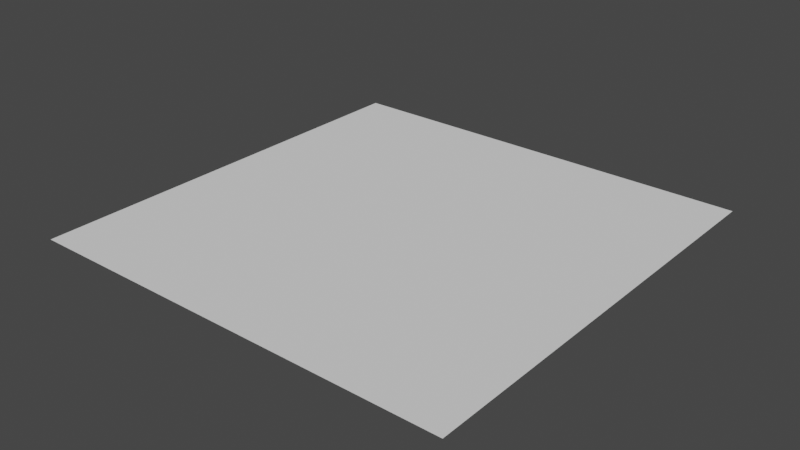 # Source: HE.blend  (saved by Blender 3.5.10; exported with 4.5.12 LTS)
import bpy
from mathutils import Matrix  # noqa: F401  (used for matrix-valued properties, if any)

bpy.ops.wm.read_factory_settings(use_empty=True)
scene = bpy.context.scene
scene.name = 'Scene'

# ---- world
world_world = bpy.data.worlds.new('World'); scene.world = world_world
world_world.use_nodes = True; world_world.node_tree.nodes.clear()
_N = world_world.node_tree.nodes; _L = world_world.node_tree.links
n0 = _N.new('ShaderNodeOutputWorld'); n0.name = 'World Output'; n0.location = (300, 300)
n1 = _N.new('ShaderNodeBackground'); n1.name = 'Background'; n1.location = (10, 300)
n1.inputs[0].default_value = (0.05088, 0.05088, 0.05088, 1.0)
_L.new(n1.outputs[0], n0.inputs[0])
n0.is_active_output = True
world_world.color = (0.05088, 0.05088, 0.05088)
world_world.use_sun_shadow = False
world_world.sun_shadow_jitter_overblur = 0.0

# ---- cameras
cam_camera_1_034 = bpy.data.cameras.new('camera 1.034')
cam_camera_1_034.lens = 18.0

# ---- meshes
me_plane_007 = bpy.data.meshes.new('Plane.007')
me_plane_007.from_pydata([(-1.0, -1.0, 0.0), (1.0, -1.0, 0.0), (-1.0, 1.0, 0.0), (1.0, 1.0, 0.0)], [], [(0, 1, 3, 2)])
_uv = me_plane_007.uv_layers.new(name='UVMap')
_uv.uv.foreach_set('vector', [0.0, 0.0, 1.0, 0.0, 1.0, 1.0, 0.0, 1.0])
me_plane_007.update()

# ---- objects
ob_plane = bpy.data.objects.new('Plane', me_plane_007)
ob_camera_1 = bpy.data.objects.new('camera 1', cam_camera_1_034)

# ---- transforms, parenting, visibility, modifiers, constraints
ob_plane.location = (0.0, 0.0, -0.2)
ob_camera_1.location = (0.0, 0.0, 2.0)

# ---- collection membership
scene.collection.objects.link(ob_plane)
scene.collection.objects.link(ob_camera_1)

# ---- scene / render settings (as saved in the file)
scene.frame_start = 1; scene.frame_end = 250; scene.frame_set(1)
scene.render.engine = 'CYCLES'
scene.cycles.sampling_pattern = 'TABULATED_SOBOL'
scene.cycles.use_light_tree = False
scene.view_settings.view_transform = 'Filmic'
bpy.context.view_layer.update()

# ---- added for rendering (the .blend has no active camera and no usable light): camera, sun
cam_auto = bpy.data.cameras.new('AutoCamera')
cam_auto.lens = 50.0
cam_auto.sensor_width = 36.0
cam_auto.clip_end = 1000.0
ob_auto_camera = bpy.data.objects.new('AutoCamera', cam_auto)
scene.collection.objects.link(ob_auto_camera)
ob_auto_camera.location = (2.61693, -3.14032, 1.89354)
ob_auto_camera.rotation_euler = (1.09748, -7.21219e-08, 0.694738)
scene.camera = ob_auto_camera
light_auto_sun = bpy.data.lights.new('AutoSun', 'SUN')
light_auto_sun.energy = 3.0
light_auto_sun.angle = 0.0523599
ob_auto_sun = bpy.data.objects.new('AutoSun', light_auto_sun)
scene.collection.objects.link(ob_auto_sun)
ob_auto_sun.rotation_euler = (0.872665, 0.174533, 0.523599)
bpy.context.view_layer.update()
